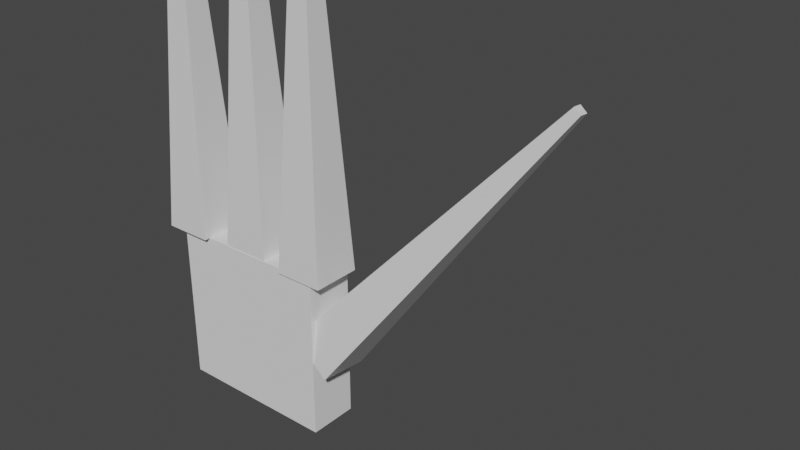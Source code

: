 # Source: tenticle.blend  (saved by Blender 3.0.42; exported with 4.5.12 LTS)
import bpy
from mathutils import Matrix  # noqa: F401  (used for matrix-valued properties, if any)

bpy.ops.wm.read_factory_settings(use_empty=True)
scene = bpy.context.scene
scene.name = 'Scene'

# ---- collections
col_collection = bpy.data.collections.new('Collection'); scene.collection.children.link(col_collection)

# ---- materials (node trees are filled in below, after node groups)
mat_material_001 = bpy.data.materials.new('Material.001')
mat_material_001.use_transparent_shadow = False

# ---- material node trees
mat_material_001.use_nodes = True; mat_material_001.node_tree.nodes.clear()
_N = mat_material_001.node_tree.nodes; _L = mat_material_001.node_tree.links
n0 = _N.new('ShaderNodeBsdfPrincipled'); n0.name = 'Principled BSDF'; n0.location = (10, 300)
n0.distribution = 'GGX'
n0.subsurface_method = 'RANDOM_WALK_SKIN'
n0.inputs[2].default_value = 0.4
n0.inputs[3].default_value = 1.45
n0.inputs[27].default_value = (0.0, 0.0, 0.0, 1.0)
n0.inputs[28].default_value = 1.0
n1 = _N.new('ShaderNodeOutputMaterial'); n1.name = 'Material Output'; n1.location = (300, 300)
n2 = _N.new('ShaderNodeNormalMap'); n2.name = 'Normal Map'; n2.location = (-300, -300)
n2.label = 'Normal/Map'
n2.inputs[0].default_value = 0.0
_L.new(n0.outputs[0], n1.inputs[0])
_L.new(n2.outputs[0], n0.inputs[5])
n1.is_active_output = True

# ---- world
world_world = bpy.data.worlds.new('World'); scene.world = world_world
world_world.use_nodes = True; world_world.node_tree.nodes.clear()
_N = world_world.node_tree.nodes; _L = world_world.node_tree.links
n0 = _N.new('ShaderNodeOutputWorld'); n0.name = 'World Output'; n0.location = (300, 300)
n1 = _N.new('ShaderNodeBackground'); n1.name = 'Background'; n1.location = (10, 300)
n1.inputs[0].default_value = (0.05088, 0.05088, 0.05088, 1.0)
_L.new(n1.outputs[0], n0.inputs[0])
n0.is_active_output = True
world_world.color = (0.05088, 0.05088, 0.05088)
world_world.use_sun_shadow = False
world_world.sun_shadow_jitter_overblur = 0.0

# ---- meshes
me_cube_001 = bpy.data.meshes.new('Cube.001')
me_cube_001.from_pydata([(0.2954, -0.2954, 0.0), (-0.2954, -0.2954, 0.0), (-0.2954, 0.2954, 0.0), (0.2954, 0.2954, 0.0), (0.04916, -0.04916, 4.591), (-0.04916, -0.04916, 4.591), (-0.04916, 0.04916, 4.591), (0.04916, 0.04916, 4.591), (0.2133, -0.2133, 1.53), (-0.2133, -0.2133, 1.53), (-0.2133, 0.2133, 1.53), (0.2133, 0.2133, 1.53), (0.1312, -0.1312, 3.061), (-0.1312, -0.1312, 3.061), (-0.1312, 0.1312, 3.061), (0.1312, 0.1312, 3.061), (0.1131, -0.1131, 3.399), (-0.1131, -0.1131, 3.399), (-0.1131, 0.1131, 3.399), (0.1131, 0.1131, 3.399), (0.102, -0.102, 3.605), (-0.102, -0.102, 3.605), (-0.102, 0.102, 3.605), (0.102, 0.102, 3.605), (0.09266, -0.09266, 3.78), (-0.09266, -0.09266, 3.78), (-0.09266, 0.09266, 3.78), (0.09266, 0.09266, 3.78), (0.08423, -0.08423, 3.937), (-0.08423, -0.08423, 3.937), (-0.08423, 0.08423, 3.937), (0.08423, 0.08423, 3.937), (0.07644, -0.07644, 4.083), (-0.07644, -0.07644, 4.083), (-0.07644, 0.07644, 4.083), (0.07644, 0.07644, 4.083), (0.06912, -0.06912, 4.219), (-0.06912, -0.06912, 4.219), (-0.06912, 0.06912, 4.219), (0.06912, 0.06912, 4.219), (0.06218, -0.06218, 4.348), (-0.06218, -0.06218, 4.348), (-0.06218, 0.06218, 4.348), (0.06218, 0.06218, 4.348), (0.05554, -0.05554, 4.472), (-0.05554, -0.05554, 4.472), (-0.05554, 0.05554, 4.472), (0.05554, 0.05554, 4.472), (0.2705, -0.2705, 0.4639), (-0.2705, -0.2705, 0.4639), (-0.2705, 0.2705, 0.4639), (0.2705, 0.2705, 0.4639), (0.2502, -0.2502, 0.8425), (-0.2502, -0.2502, 0.8425), (-0.2502, 0.2502, 0.8425), (0.2502, 0.2502, 0.8425), (0.2313, -0.2313, 1.195), (-0.2313, -0.2313, 1.195), (-0.2313, 0.2313, 1.195), (0.2313, 0.2313, 1.195), (0.1909, -0.1909, 1.948), (-0.1909, -0.1909, 1.948), (-0.1909, 0.1909, 1.948), (0.1909, 0.1909, 1.948), (0.1742, -0.1742, 2.261), (-0.1742, -0.1742, 2.261), (-0.1742, 0.1742, 2.261), (0.1742, 0.1742, 2.261), (0.159, -0.159, 2.543), (-0.159, -0.159, 2.543), (-0.159, 0.159, 2.543), (0.159, 0.159, 2.543), (0.1448, -0.1448, 2.808), (-0.1448, -0.1448, 2.808), (-0.1448, 0.1448, 2.808), (0.1448, 0.1448, 2.808)], [], [(0, 1, 2, 3), (7, 6, 5, 4), (16, 17, 13, 12), (17, 18, 14, 13), (18, 19, 15, 14), (19, 16, 12, 15), (20, 21, 17, 16), (21, 22, 18, 17), (22, 23, 19, 18), (23, 20, 16, 19), (24, 25, 21, 20), (25, 26, 22, 21), (26, 27, 23, 22), (27, 24, 20, 23), (28, 29, 25, 24), (29, 30, 26, 25), (30, 31, 27, 26), (31, 28, 24, 27), (32, 33, 29, 28), (33, 34, 30, 29), (34, 35, 31, 30), (35, 32, 28, 31), (36, 37, 33, 32), (37, 38, 34, 33), (38, 39, 35, 34), (39, 36, 32, 35), (40, 41, 37, 36), (41, 42, 38, 37), (42, 43, 39, 38), (43, 40, 36, 39), (44, 45, 41, 40), (45, 46, 42, 41), (46, 47, 43, 42), (47, 44, 40, 43), (4, 5, 45, 44), (5, 6, 46, 45), (6, 7, 47, 46), (7, 4, 44, 47), (48, 49, 1, 0), (49, 50, 2, 1), (50, 51, 3, 2), (51, 48, 0, 3), (52, 53, 49, 48), (53, 54, 50, 49), (54, 55, 51, 50), (55, 52, 48, 51), (56, 57, 53, 52), (57, 58, 54, 53), (58, 59, 55, 54), (59, 56, 52, 55), (8, 9, 57, 56), (9, 10, 58, 57), (10, 11, 59, 58), (11, 8, 56, 59), (60, 61, 9, 8), (61, 62, 10, 9), (62, 63, 11, 10), (63, 60, 8, 11), (64, 65, 61, 60), (65, 66, 62, 61), (66, 67, 63, 62), (67, 64, 60, 63), (68, 69, 65, 64), (69, 70, 66, 65), (70, 71, 67, 66), (71, 68, 64, 67), (72, 73, 69, 68), (73, 74, 70, 69), (74, 75, 71, 70), (75, 72, 68, 71), (12, 13, 73, 72), (13, 14, 74, 73), (14, 15, 75, 74), (15, 12, 72, 75)])
me_cube_001.polygons.foreach_set('use_smooth', [True] * 74)
_k = set([(0, 1), (0, 3), (0, 48), (1, 2), (1, 49), (2, 3), (2, 50), (3, 51), (4, 5), (4, 7), (4, 44), (5, 6), (5, 45), (6, 7), (6, 46), (7, 47), (8, 56), (8, 60), (9, 57), (9, 61), (10, 58), (10, 62), (11, 59), (11, 63), (12, 16), (12, 72), (13, 17), (13, 73), (14, 18), (14, 74), (15, 19), (15, 75), (16, 20), (17, 21), (18, 22), (19, 23), (20, 24), (21, 25), (22, 26), (23, 27), (24, 28), (25, 29), (26, 30), (27, 31), (28, 32), (29, 33), (30, 34), (31, 35), (32, 36), (33, 37), (34, 38), (35, 39), (36, 40), (37, 41), (38, 42), (39, 43), (40, 44), (41, 45), (42, 46), (43, 47), (48, 52), (49, 53), (50, 54), (51, 55), (52, 56), (53, 57), (54, 58), (55, 59), (60, 64), (61, 65), (62, 66), (63, 67), (64, 68), (65, 69), (66, 70), (67, 71), (68, 72), (69, 73), (70, 74), (71, 75)])
me_cube_001.attributes.new('sharp_edge', 'BOOLEAN', 'EDGE').data.foreach_set('value', [ (min(e.vertices), max(e.vertices)) in _k for e in me_cube_001.edges])
me_cube_001.materials.append(mat_material_001)
me_cube_001.use_remesh_fix_poles = True
me_cube_001.use_remesh_preserve_attributes = False
me_cube_001.update()
me_cube_001.normals_split_custom_set([tuple(v) for v in zip(*[iter([0.0, 0.0, -1.0, 0.0, 0.0, -1.0, 0.0, 0.0, -1.0, 0.0, 0.0, -1.0, 0.0, 0.0, 1.0, 0.0, 0.0, 1.0, 0.0, 0.0, 1.0, 0.0, 0.0, 1.0, 0.0, -0.9986, 0.05356, 0.0, -0.9986, 0.05356, 0.0, -0.9986, 0.05356, 0.0, -0.9986, 0.05356, -0.9986, 0.0, 0.05356, -0.9986, 0.0, 0.05356, -0.9986, 0.0, 0.05356, -0.9986, 0.0, 0.05356, 0.0, 0.9986, 0.05356, 0.0, 0.9986, 0.05356, 0.0, 0.9986, 0.05356, 0.0, 0.9986, 0.05356, 0.9986, 0.0, 0.05356, 0.9986, 0.0, 0.05356, 0.9986, 0.0, 0.05356, 0.9986, 0.0, 0.05356, 0.0, -0.9986, 0.05356, 0.0, -0.9986, 0.05356, 0.0, -0.9986, 0.05356, 0.0, -0.9986, 0.05356, -0.9986, 0.0, 0.05356, -0.9986, 0.0, 0.05356, -0.9986, 0.0, 0.05356, -0.9986, 0.0, 0.05356, 0.0, 0.9986, 0.05356, 0.0, 0.9986, 0.05356, 0.0, 0.9986, 0.05356, 0.0, 0.9986, 0.05356, 0.9986, 0.0, 0.05356, 0.9986, 0.0, 0.05356, 0.9986, 0.0, 0.05356, 0.9986, 0.0, 0.05356, 0.0, -0.9986, 0.05356, 0.0, -0.9986, 0.05356, 0.0, -0.9986, 0.05356, 0.0, -0.9986, 0.05356, -0.9986, 0.0, 0.05356, -0.9986, 0.0, 0.05356, -0.9986, 0.0, 0.05356, -0.9986, 0.0, 0.05356, 0.0, 0.9986, 0.05356, 0.0, 0.9986, 0.05356, 0.0, 0.9986, 0.05356, 0.0, 0.9986, 0.05356, 0.9986, 0.0, 0.05356, 0.9986, 0.0, 0.05356, 0.9986, 0.0, 0.05356, 0.9986, 0.0, 0.05356, 0.0, -0.9986, 0.05356, 0.0, -0.9986, 0.05356, 0.0, -0.9986, 0.05356, 0.0, -0.9986, 0.05356, -0.9986, 0.0, 0.05356, -0.9986, 0.0, 0.05356, -0.9986, 0.0, 0.05356, -0.9986, 0.0, 0.05356, 0.0, 0.9986, 0.05356, 0.0, 0.9986, 0.05356, 0.0, 0.9986, 0.05356, 0.0, 0.9986, 0.05356, 0.9986, 0.0, 0.05356, 0.9986, 0.0, 0.05356, 0.9986, 0.0, 0.05356, 0.9986, 0.0, 0.05356, 0.0, -0.9986, 0.05356, 0.0, -0.9986, 0.05356, 0.0, -0.9986, 0.05356, 0.0, -0.9986, 0.05356, -0.9986, 0.0, 0.05356, -0.9986, 0.0, 0.05356, -0.9986, 0.0, 0.05356, -0.9986, 0.0, 0.05356, 0.0, 0.9986, 0.05356, 0.0, 0.9986, 0.05356, 0.0, 0.9986, 0.05356, 0.0, 0.9986, 0.05356, 0.9986, 0.0, 0.05356, 0.9986, 0.0, 0.05356, 0.9986, 0.0, 0.05356, 0.9986, 0.0, 0.05356, 0.0, -0.9986, 0.05356, 0.0, -0.9986, 0.05356, 0.0, -0.9986, 0.05356, 0.0, -0.9986, 0.05356, -0.9986, 0.0, 0.05356, -0.9986, 0.0, 0.05356, -0.9986, 0.0, 0.05356, -0.9986, 0.0, 0.05356, 0.0, 0.9986, 0.05356, 0.0, 0.9986, 0.05356, 0.0, 0.9986, 0.05356, 0.0, 0.9986, 0.05356, 0.9986, 0.0, 0.05356, 0.9986, 0.0, 0.05356, 0.9986, 0.0, 0.05356, 0.9986, 0.0, 0.05356, 0.0, -0.9986, 0.05356, 0.0, -0.9986, 0.05356, 0.0, -0.9986, 0.05356, 0.0, -0.9986, 0.05356, -0.9986, 0.0, 0.05356, -0.9986, 0.0, 0.05356, -0.9986, 0.0, 0.05356, -0.9986, 0.0, 0.05356, 0.0, 0.9986, 0.05356, 0.0, 0.9986, 0.05356, 0.0, 0.9986, 0.05356, 0.0, 0.9986, 0.05356, 0.9986, 0.0, 0.05356, 0.9986, 0.0, 0.05356, 0.9986, 0.0, 0.05356, 0.9986, 0.0, 0.05356, 0.0, -0.9986, 0.05356, 0.0, -0.9986, 0.05356, 0.0, -0.9986, 0.05356, 0.0, -0.9986, 0.05356, -0.9986, 0.0, 0.05356, -0.9986, 0.0, 0.05356, -0.9986, 0.0, 0.05356, -0.9986, 0.0, 0.05356, 0.0, 0.9986, 0.05356, 0.0, 0.9986, 0.05356, 0.0, 0.9986, 0.05356, 0.0, 0.9986, 0.05356, 0.9986, 0.0, 0.05356, 0.9986, 0.0, 0.05356, 0.9986, 0.0, 0.05356, 0.9986, 0.0, 0.05356, 0.0, -0.9986, 0.05356, 0.0, -0.9986, 0.05356, 0.0, -0.9986, 0.05356, 0.0, -0.9986, 0.05356, -0.9986, 0.0, 0.05356, -0.9986, 0.0, 0.05356, -0.9986, 0.0, 0.05356, -0.9986, 0.0, 0.05356, 0.0, 0.9986, 0.05356, 0.0, 0.9986, 0.05356, 0.0, 0.9986, 0.05356, 0.0, 0.9986, 0.05356, 0.9986, 0.0, 0.05356, 0.9986, 0.0, 0.05356, 0.9986, 0.0, 0.05356, 0.9986, 0.0, 0.05356, 0.0, -0.9986, 0.05356, 0.0, -0.9986, 0.05356, 0.0, -0.9986, 0.05356, 0.0, -0.9986, 0.05356, -0.9986, 0.0, 0.05356, -0.9986, 0.0, 0.05356, -0.9986, 0.0, 0.05356, -0.9986, 0.0, 0.05356, 0.0, 0.9986, 0.05356, 0.0, 0.9986, 0.05356, 0.0, 0.9986, 0.05356, 0.0, 0.9986, 0.05356, 0.9986, 0.0, 0.05356, 0.9986, 0.0, 0.05356, 0.9986, 0.0, 0.05356, 0.9986, 0.0, 0.05356, 0.0, -0.9986, 0.05356, 0.0, -0.9986, 0.05356, 0.0, -0.9986, 0.05356, 0.0, -0.9986, 0.05356, -0.9986, 0.0, 0.05356, -0.9986, 0.0, 0.05356, -0.9986, 0.0, 0.05356, -0.9986, 0.0, 0.05356, 0.0, 0.9986, 0.05356, 0.0, 0.9986, 0.05356, 0.0, 0.9986, 0.05356, 0.0, 0.9986, 0.05356, 0.9986, 0.0, 0.05356, 0.9986, 0.0, 0.05356, 0.9986, 0.0, 0.05356, 0.9986, 0.0, 0.05356, 0.0, -0.9986, 0.05356, 0.0, -0.9986, 0.05356, 0.0, -0.9986, 0.05356, 0.0, -0.9986, 0.05356, -0.9986, 0.0, 0.05356, -0.9986, 0.0, 0.05356, -0.9986, 0.0, 0.05356, -0.9986, 0.0, 0.05356, 0.0, 0.9986, 0.05356, 0.0, 0.9986, 0.05356, 0.0, 0.9986, 0.05356, 0.0, 0.9986, 0.05356, 0.9986, 0.0, 0.05356, 0.9986, 0.0, 0.05356, 0.9986, 0.0, 0.05356, 0.9986, 0.0, 0.05356, 0.0, -0.9986, 0.05356, 0.0, -0.9986, 0.05356, 0.0, -0.9986, 0.05356, 0.0, -0.9986, 0.05356, -0.9986, 0.0, 0.05356, -0.9986, 0.0, 0.05356, -0.9986, 0.0, 0.05356, -0.9986, 0.0, 0.05356, 0.0, 0.9986, 0.05356, 0.0, 0.9986, 0.05356, 0.0, 0.9986, 0.05356, 0.0, 0.9986, 0.05356, 0.9986, 0.0, 0.05356, 0.9986, 0.0, 0.05356, 0.9986, 0.0, 0.05356, 0.9986, 0.0, 0.05356, 0.0, -0.9986, 0.05356, 0.0, -0.9986, 0.05356, 0.0, -0.9986, 0.05356, 0.0, -0.9986, 0.05356, -0.9986, 0.0, 0.05356, -0.9986, 0.0, 0.05356, -0.9986, 0.0, 0.05356, -0.9986, 0.0, 0.05356, 0.0, 0.9986, 0.05356, 0.0, 0.9986, 0.05356, 0.0, 0.9986, 0.05356, 0.0, 0.9986, 0.05356, 0.9986, 0.0, 0.05356, 0.9986, 0.0, 0.05356, 0.9986, 0.0, 0.05356, 0.9986, 0.0, 0.05356, 0.0, -0.9986, 0.05356, 0.0, -0.9986, 0.05356, 0.0, -0.9986, 0.05356, 0.0, -0.9986, 0.05356, -0.9986, 0.0, 0.05356, -0.9986, 0.0, 0.05356, -0.9986, 0.0, 0.05356, -0.9986, 0.0, 0.05356, 0.0, 0.9986, 0.05356, 0.0, 0.9986, 0.05356, 0.0, 0.9986, 0.05356, 0.0, 0.9986, 0.05356, 0.9986, 0.0, 0.05356, 0.9986, 0.0, 0.05356, 0.9986, 0.0, 0.05356, 0.9986, 0.0, 0.05356, 0.0, -0.9986, 0.05356, 0.0, -0.9986, 0.05356, 0.0, -0.9986, 0.05356, 0.0, -0.9986, 0.05356, -0.9986, 0.0, 0.05356, -0.9986, 0.0, 0.05356, -0.9986, 0.0, 0.05356, -0.9986, 0.0, 0.05356, 0.0, 0.9986, 0.05356, 0.0, 0.9986, 0.05356, 0.0, 0.9986, 0.05356, 0.0, 0.9986, 0.05356, 0.9986, 0.0, 0.05356, 0.9986, 0.0, 0.05356, 0.9986, 0.0, 0.05356, 0.9986, 0.0, 0.05356, 0.0, -0.9986, 0.05356, 0.0, -0.9986, 0.05356, 0.0, -0.9986, 0.05356, 0.0, -0.9986, 0.05356, -0.9986, 0.0, 0.05356, -0.9986, 0.0, 0.05356, -0.9986, 0.0, 0.05356, -0.9986, 0.0, 0.05356, 0.0, 0.9986, 0.05356, 0.0, 0.9986, 0.05356, 0.0, 0.9986, 0.05356, 0.0, 0.9986, 0.05356, 0.9986, 0.0, 0.05356, 0.9986, 0.0, 0.05356, 0.9986, 0.0, 0.05356, 0.9986, 0.0, 0.05356, 0.0, -0.9986, 0.05356, 0.0, -0.9986, 0.05356, 0.0, -0.9986, 0.05356, 0.0, -0.9986, 0.05356, -0.9986, 0.0, 0.05356, -0.9986, 0.0, 0.05356, -0.9986, 0.0, 0.05356, -0.9986, 0.0, 0.05356, 0.0, 0.9986, 0.05356, 0.0, 0.9986, 0.05356, 0.0, 0.9986, 0.05356, 0.0, 0.9986, 0.05356, 0.9986, 0.0, 0.05356, 0.9986, 0.0, 0.05356, 0.9986, 0.0, 0.05356, 0.9986, 0.0, 0.05356])] * 3)])
me_cube_002 = bpy.data.meshes.new('Cube.002')
me_cube_002.from_pydata([(-1.0, -1.0, -1.0), (-1.0, -1.0, 1.0), (-1.0, 1.0, -1.0), (-1.0, 1.0, 1.0), (1.0, -1.0, -1.0), (1.0, -1.0, 1.0), (1.0, 1.0, -1.0), (1.0, 1.0, 1.0)], [], [(0, 1, 3, 2), (2, 3, 7, 6), (6, 7, 5, 4), (4, 5, 1, 0), (2, 6, 4, 0), (7, 3, 1, 5)])
_uv = me_cube_002.uv_layers.new(name='UVMap')
_uv.uv.foreach_set('vector', [0.375, 0.0, 0.625, 0.0, 0.625, 0.25, 0.375, 0.25, 0.375, 0.25, 0.625, 0.25, 0.625, 0.5, 0.375, 0.5, 0.375, 0.5, 0.625, 0.5, 0.625, 0.75, 0.375, 0.75, 0.375, 0.75, 0.625, 0.75, 0.625, 1.0, 0.375, 1.0, 0.125, 0.5, 0.375, 0.5, 0.375, 0.75, 0.125, 0.75, 0.625, 0.5, 0.875, 0.5, 0.875, 0.75, 0.625, 0.75])
me_cube_002.use_remesh_fix_poles = True
me_cube_002.use_remesh_preserve_attributes = False
me_cube_002.update()
me_cube_003 = bpy.data.meshes.new('Cube.003')
me_cube_003.from_pydata([(0.2954, -0.2954, 0.0), (-0.2954, -0.2954, 0.0), (-0.2954, 0.2954, 0.0), (0.2954, 0.2954, 0.0), (0.04916, -0.04916, 4.591), (-0.04916, -0.04916, 4.591), (-0.04916, 0.04916, 4.591), (0.04916, 0.04916, 4.591), (0.2133, -0.2133, 1.53), (-0.2133, -0.2133, 1.53), (-0.2133, 0.2133, 1.53), (0.2133, 0.2133, 1.53), (0.1312, -0.1312, 3.061), (-0.1312, -0.1312, 3.061), (-0.1312, 0.1312, 3.061), (0.1312, 0.1312, 3.061), (0.1131, -0.1131, 3.399), (-0.1131, -0.1131, 3.399), (-0.1131, 0.1131, 3.399), (0.1131, 0.1131, 3.399), (0.102, -0.102, 3.605), (-0.102, -0.102, 3.605), (-0.102, 0.102, 3.605), (0.102, 0.102, 3.605), (0.09266, -0.09266, 3.78), (-0.09266, -0.09266, 3.78), (-0.09266, 0.09266, 3.78), (0.09266, 0.09266, 3.78), (0.08423, -0.08423, 3.937), (-0.08423, -0.08423, 3.937), (-0.08423, 0.08423, 3.937), (0.08423, 0.08423, 3.937), (0.07644, -0.07644, 4.083), (-0.07644, -0.07644, 4.083), (-0.07644, 0.07644, 4.083), (0.07644, 0.07644, 4.083), (0.06912, -0.06912, 4.219), (-0.06912, -0.06912, 4.219), (-0.06912, 0.06912, 4.219), (0.06912, 0.06912, 4.219), (0.06218, -0.06218, 4.348), (-0.06218, -0.06218, 4.348), (-0.06218, 0.06218, 4.348), (0.06218, 0.06218, 4.348), (0.05554, -0.05554, 4.472), (-0.05554, -0.05554, 4.472), (-0.05554, 0.05554, 4.472), (0.05554, 0.05554, 4.472), (0.2705, -0.2705, 0.4639), (-0.2705, -0.2705, 0.4639), (-0.2705, 0.2705, 0.4639), (0.2705, 0.2705, 0.4639), (0.2502, -0.2502, 0.8425), (-0.2502, -0.2502, 0.8425), (-0.2502, 0.2502, 0.8425), (0.2502, 0.2502, 0.8425), (0.2313, -0.2313, 1.195), (-0.2313, -0.2313, 1.195), (-0.2313, 0.2313, 1.195), (0.2313, 0.2313, 1.195), (0.1909, -0.1909, 1.948), (-0.1909, -0.1909, 1.948), (-0.1909, 0.1909, 1.948), (0.1909, 0.1909, 1.948), (0.1742, -0.1742, 2.261), (-0.1742, -0.1742, 2.261), (-0.1742, 0.1742, 2.261), (0.1742, 0.1742, 2.261), (0.159, -0.159, 2.543), (-0.159, -0.159, 2.543), (-0.159, 0.159, 2.543), (0.159, 0.159, 2.543), (0.1448, -0.1448, 2.808), (-0.1448, -0.1448, 2.808), (-0.1448, 0.1448, 2.808), (0.1448, 0.1448, 2.808)], [], [(0, 1, 2, 3), (7, 6, 5, 4), (16, 17, 13, 12), (17, 18, 14, 13), (18, 19, 15, 14), (19, 16, 12, 15), (20, 21, 17, 16), (21, 22, 18, 17), (22, 23, 19, 18), (23, 20, 16, 19), (24, 25, 21, 20), (25, 26, 22, 21), (26, 27, 23, 22), (27, 24, 20, 23), (28, 29, 25, 24), (29, 30, 26, 25), (30, 31, 27, 26), (31, 28, 24, 27), (32, 33, 29, 28), (33, 34, 30, 29), (34, 35, 31, 30), (35, 32, 28, 31), (36, 37, 33, 32), (37, 38, 34, 33), (38, 39, 35, 34), (39, 36, 32, 35), (40, 41, 37, 36), (41, 42, 38, 37), (42, 43, 39, 38), (43, 40, 36, 39), (44, 45, 41, 40), (45, 46, 42, 41), (46, 47, 43, 42), (47, 44, 40, 43), (4, 5, 45, 44), (5, 6, 46, 45), (6, 7, 47, 46), (7, 4, 44, 47), (48, 49, 1, 0), (49, 50, 2, 1), (50, 51, 3, 2), (51, 48, 0, 3), (52, 53, 49, 48), (53, 54, 50, 49), (54, 55, 51, 50), (55, 52, 48, 51), (56, 57, 53, 52), (57, 58, 54, 53), (58, 59, 55, 54), (59, 56, 52, 55), (8, 9, 57, 56), (9, 10, 58, 57), (10, 11, 59, 58), (11, 8, 56, 59), (60, 61, 9, 8), (61, 62, 10, 9), (62, 63, 11, 10), (63, 60, 8, 11), (64, 65, 61, 60), (65, 66, 62, 61), (66, 67, 63, 62), (67, 64, 60, 63), (68, 69, 65, 64), (69, 70, 66, 65), (70, 71, 67, 66), (71, 68, 64, 67), (72, 73, 69, 68), (73, 74, 70, 69), (74, 75, 71, 70), (75, 72, 68, 71), (12, 13, 73, 72), (13, 14, 74, 73), (14, 15, 75, 74), (15, 12, 72, 75)])
me_cube_003.polygons.foreach_set('use_smooth', [True] * 74)
_k = set([(0, 1), (0, 3), (0, 48), (1, 2), (1, 49), (2, 3), (2, 50), (3, 51), (4, 5), (4, 7), (4, 44), (5, 6), (5, 45), (6, 7), (6, 46), (7, 47), (8, 56), (8, 60), (9, 57), (9, 61), (10, 58), (10, 62), (11, 59), (11, 63), (12, 16), (12, 72), (13, 17), (13, 73), (14, 18), (14, 74), (15, 19), (15, 75), (16, 20), (17, 21), (18, 22), (19, 23), (20, 24), (21, 25), (22, 26), (23, 27), (24, 28), (25, 29), (26, 30), (27, 31), (28, 32), (29, 33), (30, 34), (31, 35), (32, 36), (33, 37), (34, 38), (35, 39), (36, 40), (37, 41), (38, 42), (39, 43), (40, 44), (41, 45), (42, 46), (43, 47), (48, 52), (49, 53), (50, 54), (51, 55), (52, 56), (53, 57), (54, 58), (55, 59), (60, 64), (61, 65), (62, 66), (63, 67), (64, 68), (65, 69), (66, 70), (67, 71), (68, 72), (69, 73), (70, 74), (71, 75)])
me_cube_003.attributes.new('sharp_edge', 'BOOLEAN', 'EDGE').data.foreach_set('value', [ (min(e.vertices), max(e.vertices)) in _k for e in me_cube_003.edges])
me_cube_003.materials.append(mat_material_001)
me_cube_003.use_remesh_fix_poles = True
me_cube_003.use_remesh_preserve_attributes = False
me_cube_003.update()
me_cube_003.normals_split_custom_set([tuple(v) for v in zip(*[iter([0.0, 0.0, -1.0, 0.0, 0.0, -1.0, 0.0, 0.0, -1.0, 0.0, 0.0, -1.0, 0.0, 0.0, 1.0, 0.0, 0.0, 1.0, 0.0, 0.0, 1.0, 0.0, 0.0, 1.0, 0.0, -0.9986, 0.05356, 0.0, -0.9986, 0.05356, 0.0, -0.9986, 0.05356, 0.0, -0.9986, 0.05356, -0.9986, 0.0, 0.05356, -0.9986, 0.0, 0.05356, -0.9986, 0.0, 0.05356, -0.9986, 0.0, 0.05356, 0.0, 0.9986, 0.05356, 0.0, 0.9986, 0.05356, 0.0, 0.9986, 0.05356, 0.0, 0.9986, 0.05356, 0.9986, 0.0, 0.05356, 0.9986, 0.0, 0.05356, 0.9986, 0.0, 0.05356, 0.9986, 0.0, 0.05356, 0.0, -0.9986, 0.05356, 0.0, -0.9986, 0.05356, 0.0, -0.9986, 0.05356, 0.0, -0.9986, 0.05356, -0.9986, 0.0, 0.05356, -0.9986, 0.0, 0.05356, -0.9986, 0.0, 0.05356, -0.9986, 0.0, 0.05356, 0.0, 0.9986, 0.05356, 0.0, 0.9986, 0.05356, 0.0, 0.9986, 0.05356, 0.0, 0.9986, 0.05356, 0.9986, 0.0, 0.05356, 0.9986, 0.0, 0.05356, 0.9986, 0.0, 0.05356, 0.9986, 0.0, 0.05356, 0.0, -0.9986, 0.05356, 0.0, -0.9986, 0.05356, 0.0, -0.9986, 0.05356, 0.0, -0.9986, 0.05356, -0.9986, 0.0, 0.05356, -0.9986, 0.0, 0.05356, -0.9986, 0.0, 0.05356, -0.9986, 0.0, 0.05356, 0.0, 0.9986, 0.05356, 0.0, 0.9986, 0.05356, 0.0, 0.9986, 0.05356, 0.0, 0.9986, 0.05356, 0.9986, 0.0, 0.05356, 0.9986, 0.0, 0.05356, 0.9986, 0.0, 0.05356, 0.9986, 0.0, 0.05356, 0.0, -0.9986, 0.05356, 0.0, -0.9986, 0.05356, 0.0, -0.9986, 0.05356, 0.0, -0.9986, 0.05356, -0.9986, 0.0, 0.05356, -0.9986, 0.0, 0.05356, -0.9986, 0.0, 0.05356, -0.9986, 0.0, 0.05356, 0.0, 0.9986, 0.05356, 0.0, 0.9986, 0.05356, 0.0, 0.9986, 0.05356, 0.0, 0.9986, 0.05356, 0.9986, 0.0, 0.05356, 0.9986, 0.0, 0.05356, 0.9986, 0.0, 0.05356, 0.9986, 0.0, 0.05356, 0.0, -0.9986, 0.05356, 0.0, -0.9986, 0.05356, 0.0, -0.9986, 0.05356, 0.0, -0.9986, 0.05356, -0.9986, 0.0, 0.05356, -0.9986, 0.0, 0.05356, -0.9986, 0.0, 0.05356, -0.9986, 0.0, 0.05356, 0.0, 0.9986, 0.05356, 0.0, 0.9986, 0.05356, 0.0, 0.9986, 0.05356, 0.0, 0.9986, 0.05356, 0.9986, 0.0, 0.05356, 0.9986, 0.0, 0.05356, 0.9986, 0.0, 0.05356, 0.9986, 0.0, 0.05356, 0.0, -0.9986, 0.05356, 0.0, -0.9986, 0.05356, 0.0, -0.9986, 0.05356, 0.0, -0.9986, 0.05356, -0.9986, 0.0, 0.05356, -0.9986, 0.0, 0.05356, -0.9986, 0.0, 0.05356, -0.9986, 0.0, 0.05356, 0.0, 0.9986, 0.05356, 0.0, 0.9986, 0.05356, 0.0, 0.9986, 0.05356, 0.0, 0.9986, 0.05356, 0.9986, 0.0, 0.05356, 0.9986, 0.0, 0.05356, 0.9986, 0.0, 0.05356, 0.9986, 0.0, 0.05356, 0.0, -0.9986, 0.05356, 0.0, -0.9986, 0.05356, 0.0, -0.9986, 0.05356, 0.0, -0.9986, 0.05356, -0.9986, 0.0, 0.05356, -0.9986, 0.0, 0.05356, -0.9986, 0.0, 0.05356, -0.9986, 0.0, 0.05356, 0.0, 0.9986, 0.05356, 0.0, 0.9986, 0.05356, 0.0, 0.9986, 0.05356, 0.0, 0.9986, 0.05356, 0.9986, 0.0, 0.05356, 0.9986, 0.0, 0.05356, 0.9986, 0.0, 0.05356, 0.9986, 0.0, 0.05356, 0.0, -0.9986, 0.05356, 0.0, -0.9986, 0.05356, 0.0, -0.9986, 0.05356, 0.0, -0.9986, 0.05356, -0.9986, 0.0, 0.05356, -0.9986, 0.0, 0.05356, -0.9986, 0.0, 0.05356, -0.9986, 0.0, 0.05356, 0.0, 0.9986, 0.05356, 0.0, 0.9986, 0.05356, 0.0, 0.9986, 0.05356, 0.0, 0.9986, 0.05356, 0.9986, 0.0, 0.05356, 0.9986, 0.0, 0.05356, 0.9986, 0.0, 0.05356, 0.9986, 0.0, 0.05356, 0.0, -0.9986, 0.05356, 0.0, -0.9986, 0.05356, 0.0, -0.9986, 0.05356, 0.0, -0.9986, 0.05356, -0.9986, 0.0, 0.05356, -0.9986, 0.0, 0.05356, -0.9986, 0.0, 0.05356, -0.9986, 0.0, 0.05356, 0.0, 0.9986, 0.05356, 0.0, 0.9986, 0.05356, 0.0, 0.9986, 0.05356, 0.0, 0.9986, 0.05356, 0.9986, 0.0, 0.05356, 0.9986, 0.0, 0.05356, 0.9986, 0.0, 0.05356, 0.9986, 0.0, 0.05356, 0.0, -0.9986, 0.05356, 0.0, -0.9986, 0.05356, 0.0, -0.9986, 0.05356, 0.0, -0.9986, 0.05356, -0.9986, 0.0, 0.05356, -0.9986, 0.0, 0.05356, -0.9986, 0.0, 0.05356, -0.9986, 0.0, 0.05356, 0.0, 0.9986, 0.05356, 0.0, 0.9986, 0.05356, 0.0, 0.9986, 0.05356, 0.0, 0.9986, 0.05356, 0.9986, 0.0, 0.05356, 0.9986, 0.0, 0.05356, 0.9986, 0.0, 0.05356, 0.9986, 0.0, 0.05356, 0.0, -0.9986, 0.05356, 0.0, -0.9986, 0.05356, 0.0, -0.9986, 0.05356, 0.0, -0.9986, 0.05356, -0.9986, 0.0, 0.05356, -0.9986, 0.0, 0.05356, -0.9986, 0.0, 0.05356, -0.9986, 0.0, 0.05356, 0.0, 0.9986, 0.05356, 0.0, 0.9986, 0.05356, 0.0, 0.9986, 0.05356, 0.0, 0.9986, 0.05356, 0.9986, 0.0, 0.05356, 0.9986, 0.0, 0.05356, 0.9986, 0.0, 0.05356, 0.9986, 0.0, 0.05356, 0.0, -0.9986, 0.05356, 0.0, -0.9986, 0.05356, 0.0, -0.9986, 0.05356, 0.0, -0.9986, 0.05356, -0.9986, 0.0, 0.05356, -0.9986, 0.0, 0.05356, -0.9986, 0.0, 0.05356, -0.9986, 0.0, 0.05356, 0.0, 0.9986, 0.05356, 0.0, 0.9986, 0.05356, 0.0, 0.9986, 0.05356, 0.0, 0.9986, 0.05356, 0.9986, 0.0, 0.05356, 0.9986, 0.0, 0.05356, 0.9986, 0.0, 0.05356, 0.9986, 0.0, 0.05356, 0.0, -0.9986, 0.05356, 0.0, -0.9986, 0.05356, 0.0, -0.9986, 0.05356, 0.0, -0.9986, 0.05356, -0.9986, 0.0, 0.05356, -0.9986, 0.0, 0.05356, -0.9986, 0.0, 0.05356, -0.9986, 0.0, 0.05356, 0.0, 0.9986, 0.05356, 0.0, 0.9986, 0.05356, 0.0, 0.9986, 0.05356, 0.0, 0.9986, 0.05356, 0.9986, 0.0, 0.05356, 0.9986, 0.0, 0.05356, 0.9986, 0.0, 0.05356, 0.9986, 0.0, 0.05356, 0.0, -0.9986, 0.05356, 0.0, -0.9986, 0.05356, 0.0, -0.9986, 0.05356, 0.0, -0.9986, 0.05356, -0.9986, 0.0, 0.05356, -0.9986, 0.0, 0.05356, -0.9986, 0.0, 0.05356, -0.9986, 0.0, 0.05356, 0.0, 0.9986, 0.05356, 0.0, 0.9986, 0.05356, 0.0, 0.9986, 0.05356, 0.0, 0.9986, 0.05356, 0.9986, 0.0, 0.05356, 0.9986, 0.0, 0.05356, 0.9986, 0.0, 0.05356, 0.9986, 0.0, 0.05356, 0.0, -0.9986, 0.05356, 0.0, -0.9986, 0.05356, 0.0, -0.9986, 0.05356, 0.0, -0.9986, 0.05356, -0.9986, 0.0, 0.05356, -0.9986, 0.0, 0.05356, -0.9986, 0.0, 0.05356, -0.9986, 0.0, 0.05356, 0.0, 0.9986, 0.05356, 0.0, 0.9986, 0.05356, 0.0, 0.9986, 0.05356, 0.0, 0.9986, 0.05356, 0.9986, 0.0, 0.05356, 0.9986, 0.0, 0.05356, 0.9986, 0.0, 0.05356, 0.9986, 0.0, 0.05356, 0.0, -0.9986, 0.05356, 0.0, -0.9986, 0.05356, 0.0, -0.9986, 0.05356, 0.0, -0.9986, 0.05356, -0.9986, 0.0, 0.05356, -0.9986, 0.0, 0.05356, -0.9986, 0.0, 0.05356, -0.9986, 0.0, 0.05356, 0.0, 0.9986, 0.05356, 0.0, 0.9986, 0.05356, 0.0, 0.9986, 0.05356, 0.0, 0.9986, 0.05356, 0.9986, 0.0, 0.05356, 0.9986, 0.0, 0.05356, 0.9986, 0.0, 0.05356, 0.9986, 0.0, 0.05356, 0.0, -0.9986, 0.05356, 0.0, -0.9986, 0.05356, 0.0, -0.9986, 0.05356, 0.0, -0.9986, 0.05356, -0.9986, 0.0, 0.05356, -0.9986, 0.0, 0.05356, -0.9986, 0.0, 0.05356, -0.9986, 0.0, 0.05356, 0.0, 0.9986, 0.05356, 0.0, 0.9986, 0.05356, 0.0, 0.9986, 0.05356, 0.0, 0.9986, 0.05356, 0.9986, 0.0, 0.05356, 0.9986, 0.0, 0.05356, 0.9986, 0.0, 0.05356, 0.9986, 0.0, 0.05356, 0.0, -0.9986, 0.05356, 0.0, -0.9986, 0.05356, 0.0, -0.9986, 0.05356, 0.0, -0.9986, 0.05356, -0.9986, 0.0, 0.05356, -0.9986, 0.0, 0.05356, -0.9986, 0.0, 0.05356, -0.9986, 0.0, 0.05356, 0.0, 0.9986, 0.05356, 0.0, 0.9986, 0.05356, 0.0, 0.9986, 0.05356, 0.0, 0.9986, 0.05356, 0.9986, 0.0, 0.05356, 0.9986, 0.0, 0.05356, 0.9986, 0.0, 0.05356, 0.9986, 0.0, 0.05356])] * 3)])
me_cube_004 = bpy.data.meshes.new('Cube.004')
me_cube_004.from_pydata([(0.2954, -0.2954, 0.0), (-0.2954, -0.2954, 0.0), (-0.2954, 0.2954, 0.0), (0.2954, 0.2954, 0.0), (0.04916, -0.04916, 4.591), (-0.04916, -0.04916, 4.591), (-0.04916, 0.04916, 4.591), (0.04916, 0.04916, 4.591), (0.2133, -0.2133, 1.53), (-0.2133, -0.2133, 1.53), (-0.2133, 0.2133, 1.53), (0.2133, 0.2133, 1.53), (0.1312, -0.1312, 3.061), (-0.1312, -0.1312, 3.061), (-0.1312, 0.1312, 3.061), (0.1312, 0.1312, 3.061), (0.1131, -0.1131, 3.399), (-0.1131, -0.1131, 3.399), (-0.1131, 0.1131, 3.399), (0.1131, 0.1131, 3.399), (0.102, -0.102, 3.605), (-0.102, -0.102, 3.605), (-0.102, 0.102, 3.605), (0.102, 0.102, 3.605), (0.09266, -0.09266, 3.78), (-0.09266, -0.09266, 3.78), (-0.09266, 0.09266, 3.78), (0.09266, 0.09266, 3.78), (0.08423, -0.08423, 3.937), (-0.08423, -0.08423, 3.937), (-0.08423, 0.08423, 3.937), (0.08423, 0.08423, 3.937), (0.07644, -0.07644, 4.083), (-0.07644, -0.07644, 4.083), (-0.07644, 0.07644, 4.083), (0.07644, 0.07644, 4.083), (0.06912, -0.06912, 4.219), (-0.06912, -0.06912, 4.219), (-0.06912, 0.06912, 4.219), (0.06912, 0.06912, 4.219), (0.06218, -0.06218, 4.348), (-0.06218, -0.06218, 4.348), (-0.06218, 0.06218, 4.348), (0.06218, 0.06218, 4.348), (0.05554, -0.05554, 4.472), (-0.05554, -0.05554, 4.472), (-0.05554, 0.05554, 4.472), (0.05554, 0.05554, 4.472), (0.2705, -0.2705, 0.4639), (-0.2705, -0.2705, 0.4639), (-0.2705, 0.2705, 0.4639), (0.2705, 0.2705, 0.4639), (0.2502, -0.2502, 0.8425), (-0.2502, -0.2502, 0.8425), (-0.2502, 0.2502, 0.8425), (0.2502, 0.2502, 0.8425), (0.2313, -0.2313, 1.195), (-0.2313, -0.2313, 1.195), (-0.2313, 0.2313, 1.195), (0.2313, 0.2313, 1.195), (0.1909, -0.1909, 1.948), (-0.1909, -0.1909, 1.948), (-0.1909, 0.1909, 1.948), (0.1909, 0.1909, 1.948), (0.1742, -0.1742, 2.261), (-0.1742, -0.1742, 2.261), (-0.1742, 0.1742, 2.261), (0.1742, 0.1742, 2.261), (0.159, -0.159, 2.543), (-0.159, -0.159, 2.543), (-0.159, 0.159, 2.543), (0.159, 0.159, 2.543), (0.1448, -0.1448, 2.808), (-0.1448, -0.1448, 2.808), (-0.1448, 0.1448, 2.808), (0.1448, 0.1448, 2.808)], [], [(0, 1, 2, 3), (7, 6, 5, 4), (16, 17, 13, 12), (17, 18, 14, 13), (18, 19, 15, 14), (19, 16, 12, 15), (20, 21, 17, 16), (21, 22, 18, 17), (22, 23, 19, 18), (23, 20, 16, 19), (24, 25, 21, 20), (25, 26, 22, 21), (26, 27, 23, 22), (27, 24, 20, 23), (28, 29, 25, 24), (29, 30, 26, 25), (30, 31, 27, 26), (31, 28, 24, 27), (32, 33, 29, 28), (33, 34, 30, 29), (34, 35, 31, 30), (35, 32, 28, 31), (36, 37, 33, 32), (37, 38, 34, 33), (38, 39, 35, 34), (39, 36, 32, 35), (40, 41, 37, 36), (41, 42, 38, 37), (42, 43, 39, 38), (43, 40, 36, 39), (44, 45, 41, 40), (45, 46, 42, 41), (46, 47, 43, 42), (47, 44, 40, 43), (4, 5, 45, 44), (5, 6, 46, 45), (6, 7, 47, 46), (7, 4, 44, 47), (48, 49, 1, 0), (49, 50, 2, 1), (50, 51, 3, 2), (51, 48, 0, 3), (52, 53, 49, 48), (53, 54, 50, 49), (54, 55, 51, 50), (55, 52, 48, 51), (56, 57, 53, 52), (57, 58, 54, 53), (58, 59, 55, 54), (59, 56, 52, 55), (8, 9, 57, 56), (9, 10, 58, 57), (10, 11, 59, 58), (11, 8, 56, 59), (60, 61, 9, 8), (61, 62, 10, 9), (62, 63, 11, 10), (63, 60, 8, 11), (64, 65, 61, 60), (65, 66, 62, 61), (66, 67, 63, 62), (67, 64, 60, 63), (68, 69, 65, 64), (69, 70, 66, 65), (70, 71, 67, 66), (71, 68, 64, 67), (72, 73, 69, 68), (73, 74, 70, 69), (74, 75, 71, 70), (75, 72, 68, 71), (12, 13, 73, 72), (13, 14, 74, 73), (14, 15, 75, 74), (15, 12, 72, 75)])
me_cube_004.polygons.foreach_set('use_smooth', [True] * 74)
_k = set([(0, 1), (0, 3), (0, 48), (1, 2), (1, 49), (2, 3), (2, 50), (3, 51), (4, 5), (4, 7), (4, 44), (5, 6), (5, 45), (6, 7), (6, 46), (7, 47), (8, 56), (8, 60), (9, 57), (9, 61), (10, 58), (10, 62), (11, 59), (11, 63), (12, 16), (12, 72), (13, 17), (13, 73), (14, 18), (14, 74), (15, 19), (15, 75), (16, 20), (17, 21), (18, 22), (19, 23), (20, 24), (21, 25), (22, 26), (23, 27), (24, 28), (25, 29), (26, 30), (27, 31), (28, 32), (29, 33), (30, 34), (31, 35), (32, 36), (33, 37), (34, 38), (35, 39), (36, 40), (37, 41), (38, 42), (39, 43), (40, 44), (41, 45), (42, 46), (43, 47), (48, 52), (49, 53), (50, 54), (51, 55), (52, 56), (53, 57), (54, 58), (55, 59), (60, 64), (61, 65), (62, 66), (63, 67), (64, 68), (65, 69), (66, 70), (67, 71), (68, 72), (69, 73), (70, 74), (71, 75)])
me_cube_004.attributes.new('sharp_edge', 'BOOLEAN', 'EDGE').data.foreach_set('value', [ (min(e.vertices), max(e.vertices)) in _k for e in me_cube_004.edges])
me_cube_004.materials.append(mat_material_001)
me_cube_004.use_remesh_fix_poles = True
me_cube_004.use_remesh_preserve_attributes = False
me_cube_004.update()
me_cube_004.normals_split_custom_set([tuple(v) for v in zip(*[iter([0.0, 0.0, -1.0, 0.0, 0.0, -1.0, 0.0, 0.0, -1.0, 0.0, 0.0, -1.0, 0.0, 0.0, 1.0, 0.0, 0.0, 1.0, 0.0, 0.0, 1.0, 0.0, 0.0, 1.0, 0.0, -0.9986, 0.05356, 0.0, -0.9986, 0.05356, 0.0, -0.9986, 0.05356, 0.0, -0.9986, 0.05356, -0.9986, 0.0, 0.05356, -0.9986, 0.0, 0.05356, -0.9986, 0.0, 0.05356, -0.9986, 0.0, 0.05356, 0.0, 0.9986, 0.05356, 0.0, 0.9986, 0.05356, 0.0, 0.9986, 0.05356, 0.0, 0.9986, 0.05356, 0.9986, 0.0, 0.05356, 0.9986, 0.0, 0.05356, 0.9986, 0.0, 0.05356, 0.9986, 0.0, 0.05356, 0.0, -0.9986, 0.05356, 0.0, -0.9986, 0.05356, 0.0, -0.9986, 0.05356, 0.0, -0.9986, 0.05356, -0.9986, 0.0, 0.05356, -0.9986, 0.0, 0.05356, -0.9986, 0.0, 0.05356, -0.9986, 0.0, 0.05356, 0.0, 0.9986, 0.05356, 0.0, 0.9986, 0.05356, 0.0, 0.9986, 0.05356, 0.0, 0.9986, 0.05356, 0.9986, 0.0, 0.05356, 0.9986, 0.0, 0.05356, 0.9986, 0.0, 0.05356, 0.9986, 0.0, 0.05356, 0.0, -0.9986, 0.05356, 0.0, -0.9986, 0.05356, 0.0, -0.9986, 0.05356, 0.0, -0.9986, 0.05356, -0.9986, 0.0, 0.05356, -0.9986, 0.0, 0.05356, -0.9986, 0.0, 0.05356, -0.9986, 0.0, 0.05356, 0.0, 0.9986, 0.05356, 0.0, 0.9986, 0.05356, 0.0, 0.9986, 0.05356, 0.0, 0.9986, 0.05356, 0.9986, 0.0, 0.05356, 0.9986, 0.0, 0.05356, 0.9986, 0.0, 0.05356, 0.9986, 0.0, 0.05356, 0.0, -0.9986, 0.05356, 0.0, -0.9986, 0.05356, 0.0, -0.9986, 0.05356, 0.0, -0.9986, 0.05356, -0.9986, 0.0, 0.05356, -0.9986, 0.0, 0.05356, -0.9986, 0.0, 0.05356, -0.9986, 0.0, 0.05356, 0.0, 0.9986, 0.05356, 0.0, 0.9986, 0.05356, 0.0, 0.9986, 0.05356, 0.0, 0.9986, 0.05356, 0.9986, 0.0, 0.05356, 0.9986, 0.0, 0.05356, 0.9986, 0.0, 0.05356, 0.9986, 0.0, 0.05356, 0.0, -0.9986, 0.05356, 0.0, -0.9986, 0.05356, 0.0, -0.9986, 0.05356, 0.0, -0.9986, 0.05356, -0.9986, 0.0, 0.05356, -0.9986, 0.0, 0.05356, -0.9986, 0.0, 0.05356, -0.9986, 0.0, 0.05356, 0.0, 0.9986, 0.05356, 0.0, 0.9986, 0.05356, 0.0, 0.9986, 0.05356, 0.0, 0.9986, 0.05356, 0.9986, 0.0, 0.05356, 0.9986, 0.0, 0.05356, 0.9986, 0.0, 0.05356, 0.9986, 0.0, 0.05356, 0.0, -0.9986, 0.05356, 0.0, -0.9986, 0.05356, 0.0, -0.9986, 0.05356, 0.0, -0.9986, 0.05356, -0.9986, 0.0, 0.05356, -0.9986, 0.0, 0.05356, -0.9986, 0.0, 0.05356, -0.9986, 0.0, 0.05356, 0.0, 0.9986, 0.05356, 0.0, 0.9986, 0.05356, 0.0, 0.9986, 0.05356, 0.0, 0.9986, 0.05356, 0.9986, 0.0, 0.05356, 0.9986, 0.0, 0.05356, 0.9986, 0.0, 0.05356, 0.9986, 0.0, 0.05356, 0.0, -0.9986, 0.05356, 0.0, -0.9986, 0.05356, 0.0, -0.9986, 0.05356, 0.0, -0.9986, 0.05356, -0.9986, 0.0, 0.05356, -0.9986, 0.0, 0.05356, -0.9986, 0.0, 0.05356, -0.9986, 0.0, 0.05356, 0.0, 0.9986, 0.05356, 0.0, 0.9986, 0.05356, 0.0, 0.9986, 0.05356, 0.0, 0.9986, 0.05356, 0.9986, 0.0, 0.05356, 0.9986, 0.0, 0.05356, 0.9986, 0.0, 0.05356, 0.9986, 0.0, 0.05356, 0.0, -0.9986, 0.05356, 0.0, -0.9986, 0.05356, 0.0, -0.9986, 0.05356, 0.0, -0.9986, 0.05356, -0.9986, 0.0, 0.05356, -0.9986, 0.0, 0.05356, -0.9986, 0.0, 0.05356, -0.9986, 0.0, 0.05356, 0.0, 0.9986, 0.05356, 0.0, 0.9986, 0.05356, 0.0, 0.9986, 0.05356, 0.0, 0.9986, 0.05356, 0.9986, 0.0, 0.05356, 0.9986, 0.0, 0.05356, 0.9986, 0.0, 0.05356, 0.9986, 0.0, 0.05356, 0.0, -0.9986, 0.05356, 0.0, -0.9986, 0.05356, 0.0, -0.9986, 0.05356, 0.0, -0.9986, 0.05356, -0.9986, 0.0, 0.05356, -0.9986, 0.0, 0.05356, -0.9986, 0.0, 0.05356, -0.9986, 0.0, 0.05356, 0.0, 0.9986, 0.05356, 0.0, 0.9986, 0.05356, 0.0, 0.9986, 0.05356, 0.0, 0.9986, 0.05356, 0.9986, 0.0, 0.05356, 0.9986, 0.0, 0.05356, 0.9986, 0.0, 0.05356, 0.9986, 0.0, 0.05356, 0.0, -0.9986, 0.05356, 0.0, -0.9986, 0.05356, 0.0, -0.9986, 0.05356, 0.0, -0.9986, 0.05356, -0.9986, 0.0, 0.05356, -0.9986, 0.0, 0.05356, -0.9986, 0.0, 0.05356, -0.9986, 0.0, 0.05356, 0.0, 0.9986, 0.05356, 0.0, 0.9986, 0.05356, 0.0, 0.9986, 0.05356, 0.0, 0.9986, 0.05356, 0.9986, 0.0, 0.05356, 0.9986, 0.0, 0.05356, 0.9986, 0.0, 0.05356, 0.9986, 0.0, 0.05356, 0.0, -0.9986, 0.05356, 0.0, -0.9986, 0.05356, 0.0, -0.9986, 0.05356, 0.0, -0.9986, 0.05356, -0.9986, 0.0, 0.05356, -0.9986, 0.0, 0.05356, -0.9986, 0.0, 0.05356, -0.9986, 0.0, 0.05356, 0.0, 0.9986, 0.05356, 0.0, 0.9986, 0.05356, 0.0, 0.9986, 0.05356, 0.0, 0.9986, 0.05356, 0.9986, 0.0, 0.05356, 0.9986, 0.0, 0.05356, 0.9986, 0.0, 0.05356, 0.9986, 0.0, 0.05356, 0.0, -0.9986, 0.05356, 0.0, -0.9986, 0.05356, 0.0, -0.9986, 0.05356, 0.0, -0.9986, 0.05356, -0.9986, 0.0, 0.05356, -0.9986, 0.0, 0.05356, -0.9986, 0.0, 0.05356, -0.9986, 0.0, 0.05356, 0.0, 0.9986, 0.05356, 0.0, 0.9986, 0.05356, 0.0, 0.9986, 0.05356, 0.0, 0.9986, 0.05356, 0.9986, 0.0, 0.05356, 0.9986, 0.0, 0.05356, 0.9986, 0.0, 0.05356, 0.9986, 0.0, 0.05356, 0.0, -0.9986, 0.05356, 0.0, -0.9986, 0.05356, 0.0, -0.9986, 0.05356, 0.0, -0.9986, 0.05356, -0.9986, 0.0, 0.05356, -0.9986, 0.0, 0.05356, -0.9986, 0.0, 0.05356, -0.9986, 0.0, 0.05356, 0.0, 0.9986, 0.05356, 0.0, 0.9986, 0.05356, 0.0, 0.9986, 0.05356, 0.0, 0.9986, 0.05356, 0.9986, 0.0, 0.05356, 0.9986, 0.0, 0.05356, 0.9986, 0.0, 0.05356, 0.9986, 0.0, 0.05356, 0.0, -0.9986, 0.05356, 0.0, -0.9986, 0.05356, 0.0, -0.9986, 0.05356, 0.0, -0.9986, 0.05356, -0.9986, 0.0, 0.05356, -0.9986, 0.0, 0.05356, -0.9986, 0.0, 0.05356, -0.9986, 0.0, 0.05356, 0.0, 0.9986, 0.05356, 0.0, 0.9986, 0.05356, 0.0, 0.9986, 0.05356, 0.0, 0.9986, 0.05356, 0.9986, 0.0, 0.05356, 0.9986, 0.0, 0.05356, 0.9986, 0.0, 0.05356, 0.9986, 0.0, 0.05356, 0.0, -0.9986, 0.05356, 0.0, -0.9986, 0.05356, 0.0, -0.9986, 0.05356, 0.0, -0.9986, 0.05356, -0.9986, 0.0, 0.05356, -0.9986, 0.0, 0.05356, -0.9986, 0.0, 0.05356, -0.9986, 0.0, 0.05356, 0.0, 0.9986, 0.05356, 0.0, 0.9986, 0.05356, 0.0, 0.9986, 0.05356, 0.0, 0.9986, 0.05356, 0.9986, 0.0, 0.05356, 0.9986, 0.0, 0.05356, 0.9986, 0.0, 0.05356, 0.9986, 0.0, 0.05356, 0.0, -0.9986, 0.05356, 0.0, -0.9986, 0.05356, 0.0, -0.9986, 0.05356, 0.0, -0.9986, 0.05356, -0.9986, 0.0, 0.05356, -0.9986, 0.0, 0.05356, -0.9986, 0.0, 0.05356, -0.9986, 0.0, 0.05356, 0.0, 0.9986, 0.05356, 0.0, 0.9986, 0.05356, 0.0, 0.9986, 0.05356, 0.0, 0.9986, 0.05356, 0.9986, 0.0, 0.05356, 0.9986, 0.0, 0.05356, 0.9986, 0.0, 0.05356, 0.9986, 0.0, 0.05356, 0.0, -0.9986, 0.05356, 0.0, -0.9986, 0.05356, 0.0, -0.9986, 0.05356, 0.0, -0.9986, 0.05356, -0.9986, 0.0, 0.05356, -0.9986, 0.0, 0.05356, -0.9986, 0.0, 0.05356, -0.9986, 0.0, 0.05356, 0.0, 0.9986, 0.05356, 0.0, 0.9986, 0.05356, 0.0, 0.9986, 0.05356, 0.0, 0.9986, 0.05356, 0.9986, 0.0, 0.05356, 0.9986, 0.0, 0.05356, 0.9986, 0.0, 0.05356, 0.9986, 0.0, 0.05356, 0.0, -0.9986, 0.05356, 0.0, -0.9986, 0.05356, 0.0, -0.9986, 0.05356, 0.0, -0.9986, 0.05356, -0.9986, 0.0, 0.05356, -0.9986, 0.0, 0.05356, -0.9986, 0.0, 0.05356, -0.9986, 0.0, 0.05356, 0.0, 0.9986, 0.05356, 0.0, 0.9986, 0.05356, 0.0, 0.9986, 0.05356, 0.0, 0.9986, 0.05356, 0.9986, 0.0, 0.05356, 0.9986, 0.0, 0.05356, 0.9986, 0.0, 0.05356, 0.9986, 0.0, 0.05356])] * 3)])
me_cube_005 = bpy.data.meshes.new('Cube.005')
me_cube_005.from_pydata([(0.2954, -0.2954, 0.0), (-0.2954, -0.2954, 0.0), (-0.2954, 0.2954, 0.0), (0.2954, 0.2954, 0.0), (0.04916, -0.04916, 4.591), (-0.04916, -0.04916, 4.591), (-0.04916, 0.04916, 4.591), (0.04916, 0.04916, 4.591), (0.2133, -0.2133, 1.53), (-0.2133, -0.2133, 1.53), (-0.2133, 0.2133, 1.53), (0.2133, 0.2133, 1.53), (0.1312, -0.1312, 3.061), (-0.1312, -0.1312, 3.061), (-0.1312, 0.1312, 3.061), (0.1312, 0.1312, 3.061), (0.1131, -0.1131, 3.399), (-0.1131, -0.1131, 3.399), (-0.1131, 0.1131, 3.399), (0.1131, 0.1131, 3.399), (0.102, -0.102, 3.605), (-0.102, -0.102, 3.605), (-0.102, 0.102, 3.605), (0.102, 0.102, 3.605), (0.09266, -0.09266, 3.78), (-0.09266, -0.09266, 3.78), (-0.09266, 0.09266, 3.78), (0.09266, 0.09266, 3.78), (0.08423, -0.08423, 3.937), (-0.08423, -0.08423, 3.937), (-0.08423, 0.08423, 3.937), (0.08423, 0.08423, 3.937), (0.07644, -0.07644, 4.083), (-0.07644, -0.07644, 4.083), (-0.07644, 0.07644, 4.083), (0.07644, 0.07644, 4.083), (0.06912, -0.06912, 4.219), (-0.06912, -0.06912, 4.219), (-0.06912, 0.06912, 4.219), (0.06912, 0.06912, 4.219), (0.06218, -0.06218, 4.348), (-0.06218, -0.06218, 4.348), (-0.06218, 0.06218, 4.348), (0.06218, 0.06218, 4.348), (0.05554, -0.05554, 4.472), (-0.05554, -0.05554, 4.472), (-0.05554, 0.05554, 4.472), (0.05554, 0.05554, 4.472), (0.2705, -0.2705, 0.4639), (-0.2705, -0.2705, 0.4639), (-0.2705, 0.2705, 0.4639), (0.2705, 0.2705, 0.4639), (0.2502, -0.2502, 0.8425), (-0.2502, -0.2502, 0.8425), (-0.2502, 0.2502, 0.8425), (0.2502, 0.2502, 0.8425), (0.2313, -0.2313, 1.195), (-0.2313, -0.2313, 1.195), (-0.2313, 0.2313, 1.195), (0.2313, 0.2313, 1.195), (0.1909, -0.1909, 1.948), (-0.1909, -0.1909, 1.948), (-0.1909, 0.1909, 1.948), (0.1909, 0.1909, 1.948), (0.1742, -0.1742, 2.261), (-0.1742, -0.1742, 2.261), (-0.1742, 0.1742, 2.261), (0.1742, 0.1742, 2.261), (0.159, -0.159, 2.543), (-0.159, -0.159, 2.543), (-0.159, 0.159, 2.543), (0.159, 0.159, 2.543), (0.1448, -0.1448, 2.808), (-0.1448, -0.1448, 2.808), (-0.1448, 0.1448, 2.808), (0.1448, 0.1448, 2.808)], [], [(0, 1, 2, 3), (7, 6, 5, 4), (16, 17, 13, 12), (17, 18, 14, 13), (18, 19, 15, 14), (19, 16, 12, 15), (20, 21, 17, 16), (21, 22, 18, 17), (22, 23, 19, 18), (23, 20, 16, 19), (24, 25, 21, 20), (25, 26, 22, 21), (26, 27, 23, 22), (27, 24, 20, 23), (28, 29, 25, 24), (29, 30, 26, 25), (30, 31, 27, 26), (31, 28, 24, 27), (32, 33, 29, 28), (33, 34, 30, 29), (34, 35, 31, 30), (35, 32, 28, 31), (36, 37, 33, 32), (37, 38, 34, 33), (38, 39, 35, 34), (39, 36, 32, 35), (40, 41, 37, 36), (41, 42, 38, 37), (42, 43, 39, 38), (43, 40, 36, 39), (44, 45, 41, 40), (45, 46, 42, 41), (46, 47, 43, 42), (47, 44, 40, 43), (4, 5, 45, 44), (5, 6, 46, 45), (6, 7, 47, 46), (7, 4, 44, 47), (48, 49, 1, 0), (49, 50, 2, 1), (50, 51, 3, 2), (51, 48, 0, 3), (52, 53, 49, 48), (53, 54, 50, 49), (54, 55, 51, 50), (55, 52, 48, 51), (56, 57, 53, 52), (57, 58, 54, 53), (58, 59, 55, 54), (59, 56, 52, 55), (8, 9, 57, 56), (9, 10, 58, 57), (10, 11, 59, 58), (11, 8, 56, 59), (60, 61, 9, 8), (61, 62, 10, 9), (62, 63, 11, 10), (63, 60, 8, 11), (64, 65, 61, 60), (65, 66, 62, 61), (66, 67, 63, 62), (67, 64, 60, 63), (68, 69, 65, 64), (69, 70, 66, 65), (70, 71, 67, 66), (71, 68, 64, 67), (72, 73, 69, 68), (73, 74, 70, 69), (74, 75, 71, 70), (75, 72, 68, 71), (12, 13, 73, 72), (13, 14, 74, 73), (14, 15, 75, 74), (15, 12, 72, 75)])
me_cube_005.polygons.foreach_set('use_smooth', [True] * 74)
_k = set([(0, 1), (0, 3), (0, 48), (1, 2), (1, 49), (2, 3), (2, 50), (3, 51), (4, 5), (4, 7), (4, 44), (5, 6), (5, 45), (6, 7), (6, 46), (7, 47), (8, 56), (8, 60), (9, 57), (9, 61), (10, 58), (10, 62), (11, 59), (11, 63), (12, 16), (12, 72), (13, 17), (13, 73), (14, 18), (14, 74), (15, 19), (15, 75), (16, 20), (17, 21), (18, 22), (19, 23), (20, 24), (21, 25), (22, 26), (23, 27), (24, 28), (25, 29), (26, 30), (27, 31), (28, 32), (29, 33), (30, 34), (31, 35), (32, 36), (33, 37), (34, 38), (35, 39), (36, 40), (37, 41), (38, 42), (39, 43), (40, 44), (41, 45), (42, 46), (43, 47), (48, 52), (49, 53), (50, 54), (51, 55), (52, 56), (53, 57), (54, 58), (55, 59), (60, 64), (61, 65), (62, 66), (63, 67), (64, 68), (65, 69), (66, 70), (67, 71), (68, 72), (69, 73), (70, 74), (71, 75)])
me_cube_005.attributes.new('sharp_edge', 'BOOLEAN', 'EDGE').data.foreach_set('value', [ (min(e.vertices), max(e.vertices)) in _k for e in me_cube_005.edges])
me_cube_005.materials.append(mat_material_001)
me_cube_005.use_remesh_fix_poles = True
me_cube_005.use_remesh_preserve_attributes = False
me_cube_005.update()
me_cube_005.normals_split_custom_set([tuple(v) for v in zip(*[iter([0.0, 0.0, -1.0, 0.0, 0.0, -1.0, 0.0, 0.0, -1.0, 0.0, 0.0, -1.0, 0.0, 0.0, 1.0, 0.0, 0.0, 1.0, 0.0, 0.0, 1.0, 0.0, 0.0, 1.0, 0.0, -0.9986, 0.05356, 0.0, -0.9986, 0.05356, 0.0, -0.9986, 0.05356, 0.0, -0.9986, 0.05356, -0.9986, 0.0, 0.05356, -0.9986, 0.0, 0.05356, -0.9986, 0.0, 0.05356, -0.9986, 0.0, 0.05356, 0.0, 0.9986, 0.05356, 0.0, 0.9986, 0.05356, 0.0, 0.9986, 0.05356, 0.0, 0.9986, 0.05356, 0.9986, 0.0, 0.05356, 0.9986, 0.0, 0.05356, 0.9986, 0.0, 0.05356, 0.9986, 0.0, 0.05356, 0.0, -0.9986, 0.05356, 0.0, -0.9986, 0.05356, 0.0, -0.9986, 0.05356, 0.0, -0.9986, 0.05356, -0.9986, 0.0, 0.05356, -0.9986, 0.0, 0.05356, -0.9986, 0.0, 0.05356, -0.9986, 0.0, 0.05356, 0.0, 0.9986, 0.05356, 0.0, 0.9986, 0.05356, 0.0, 0.9986, 0.05356, 0.0, 0.9986, 0.05356, 0.9986, 0.0, 0.05356, 0.9986, 0.0, 0.05356, 0.9986, 0.0, 0.05356, 0.9986, 0.0, 0.05356, 0.0, -0.9986, 0.05356, 0.0, -0.9986, 0.05356, 0.0, -0.9986, 0.05356, 0.0, -0.9986, 0.05356, -0.9986, 0.0, 0.05356, -0.9986, 0.0, 0.05356, -0.9986, 0.0, 0.05356, -0.9986, 0.0, 0.05356, 0.0, 0.9986, 0.05356, 0.0, 0.9986, 0.05356, 0.0, 0.9986, 0.05356, 0.0, 0.9986, 0.05356, 0.9986, 0.0, 0.05356, 0.9986, 0.0, 0.05356, 0.9986, 0.0, 0.05356, 0.9986, 0.0, 0.05356, 0.0, -0.9986, 0.05356, 0.0, -0.9986, 0.05356, 0.0, -0.9986, 0.05356, 0.0, -0.9986, 0.05356, -0.9986, 0.0, 0.05356, -0.9986, 0.0, 0.05356, -0.9986, 0.0, 0.05356, -0.9986, 0.0, 0.05356, 0.0, 0.9986, 0.05356, 0.0, 0.9986, 0.05356, 0.0, 0.9986, 0.05356, 0.0, 0.9986, 0.05356, 0.9986, 0.0, 0.05356, 0.9986, 0.0, 0.05356, 0.9986, 0.0, 0.05356, 0.9986, 0.0, 0.05356, 0.0, -0.9986, 0.05356, 0.0, -0.9986, 0.05356, 0.0, -0.9986, 0.05356, 0.0, -0.9986, 0.05356, -0.9986, 0.0, 0.05356, -0.9986, 0.0, 0.05356, -0.9986, 0.0, 0.05356, -0.9986, 0.0, 0.05356, 0.0, 0.9986, 0.05356, 0.0, 0.9986, 0.05356, 0.0, 0.9986, 0.05356, 0.0, 0.9986, 0.05356, 0.9986, 0.0, 0.05356, 0.9986, 0.0, 0.05356, 0.9986, 0.0, 0.05356, 0.9986, 0.0, 0.05356, 0.0, -0.9986, 0.05356, 0.0, -0.9986, 0.05356, 0.0, -0.9986, 0.05356, 0.0, -0.9986, 0.05356, -0.9986, 0.0, 0.05356, -0.9986, 0.0, 0.05356, -0.9986, 0.0, 0.05356, -0.9986, 0.0, 0.05356, 0.0, 0.9986, 0.05356, 0.0, 0.9986, 0.05356, 0.0, 0.9986, 0.05356, 0.0, 0.9986, 0.05356, 0.9986, 0.0, 0.05356, 0.9986, 0.0, 0.05356, 0.9986, 0.0, 0.05356, 0.9986, 0.0, 0.05356, 0.0, -0.9986, 0.05356, 0.0, -0.9986, 0.05356, 0.0, -0.9986, 0.05356, 0.0, -0.9986, 0.05356, -0.9986, 0.0, 0.05356, -0.9986, 0.0, 0.05356, -0.9986, 0.0, 0.05356, -0.9986, 0.0, 0.05356, 0.0, 0.9986, 0.05356, 0.0, 0.9986, 0.05356, 0.0, 0.9986, 0.05356, 0.0, 0.9986, 0.05356, 0.9986, 0.0, 0.05356, 0.9986, 0.0, 0.05356, 0.9986, 0.0, 0.05356, 0.9986, 0.0, 0.05356, 0.0, -0.9986, 0.05356, 0.0, -0.9986, 0.05356, 0.0, -0.9986, 0.05356, 0.0, -0.9986, 0.05356, -0.9986, 0.0, 0.05356, -0.9986, 0.0, 0.05356, -0.9986, 0.0, 0.05356, -0.9986, 0.0, 0.05356, 0.0, 0.9986, 0.05356, 0.0, 0.9986, 0.05356, 0.0, 0.9986, 0.05356, 0.0, 0.9986, 0.05356, 0.9986, 0.0, 0.05356, 0.9986, 0.0, 0.05356, 0.9986, 0.0, 0.05356, 0.9986, 0.0, 0.05356, 0.0, -0.9986, 0.05356, 0.0, -0.9986, 0.05356, 0.0, -0.9986, 0.05356, 0.0, -0.9986, 0.05356, -0.9986, 0.0, 0.05356, -0.9986, 0.0, 0.05356, -0.9986, 0.0, 0.05356, -0.9986, 0.0, 0.05356, 0.0, 0.9986, 0.05356, 0.0, 0.9986, 0.05356, 0.0, 0.9986, 0.05356, 0.0, 0.9986, 0.05356, 0.9986, 0.0, 0.05356, 0.9986, 0.0, 0.05356, 0.9986, 0.0, 0.05356, 0.9986, 0.0, 0.05356, 0.0, -0.9986, 0.05356, 0.0, -0.9986, 0.05356, 0.0, -0.9986, 0.05356, 0.0, -0.9986, 0.05356, -0.9986, 0.0, 0.05356, -0.9986, 0.0, 0.05356, -0.9986, 0.0, 0.05356, -0.9986, 0.0, 0.05356, 0.0, 0.9986, 0.05356, 0.0, 0.9986, 0.05356, 0.0, 0.9986, 0.05356, 0.0, 0.9986, 0.05356, 0.9986, 0.0, 0.05356, 0.9986, 0.0, 0.05356, 0.9986, 0.0, 0.05356, 0.9986, 0.0, 0.05356, 0.0, -0.9986, 0.05356, 0.0, -0.9986, 0.05356, 0.0, -0.9986, 0.05356, 0.0, -0.9986, 0.05356, -0.9986, 0.0, 0.05356, -0.9986, 0.0, 0.05356, -0.9986, 0.0, 0.05356, -0.9986, 0.0, 0.05356, 0.0, 0.9986, 0.05356, 0.0, 0.9986, 0.05356, 0.0, 0.9986, 0.05356, 0.0, 0.9986, 0.05356, 0.9986, 0.0, 0.05356, 0.9986, 0.0, 0.05356, 0.9986, 0.0, 0.05356, 0.9986, 0.0, 0.05356, 0.0, -0.9986, 0.05356, 0.0, -0.9986, 0.05356, 0.0, -0.9986, 0.05356, 0.0, -0.9986, 0.05356, -0.9986, 0.0, 0.05356, -0.9986, 0.0, 0.05356, -0.9986, 0.0, 0.05356, -0.9986, 0.0, 0.05356, 0.0, 0.9986, 0.05356, 0.0, 0.9986, 0.05356, 0.0, 0.9986, 0.05356, 0.0, 0.9986, 0.05356, 0.9986, 0.0, 0.05356, 0.9986, 0.0, 0.05356, 0.9986, 0.0, 0.05356, 0.9986, 0.0, 0.05356, 0.0, -0.9986, 0.05356, 0.0, -0.9986, 0.05356, 0.0, -0.9986, 0.05356, 0.0, -0.9986, 0.05356, -0.9986, 0.0, 0.05356, -0.9986, 0.0, 0.05356, -0.9986, 0.0, 0.05356, -0.9986, 0.0, 0.05356, 0.0, 0.9986, 0.05356, 0.0, 0.9986, 0.05356, 0.0, 0.9986, 0.05356, 0.0, 0.9986, 0.05356, 0.9986, 0.0, 0.05356, 0.9986, 0.0, 0.05356, 0.9986, 0.0, 0.05356, 0.9986, 0.0, 0.05356, 0.0, -0.9986, 0.05356, 0.0, -0.9986, 0.05356, 0.0, -0.9986, 0.05356, 0.0, -0.9986, 0.05356, -0.9986, 0.0, 0.05356, -0.9986, 0.0, 0.05356, -0.9986, 0.0, 0.05356, -0.9986, 0.0, 0.05356, 0.0, 0.9986, 0.05356, 0.0, 0.9986, 0.05356, 0.0, 0.9986, 0.05356, 0.0, 0.9986, 0.05356, 0.9986, 0.0, 0.05356, 0.9986, 0.0, 0.05356, 0.9986, 0.0, 0.05356, 0.9986, 0.0, 0.05356, 0.0, -0.9986, 0.05356, 0.0, -0.9986, 0.05356, 0.0, -0.9986, 0.05356, 0.0, -0.9986, 0.05356, -0.9986, 0.0, 0.05356, -0.9986, 0.0, 0.05356, -0.9986, 0.0, 0.05356, -0.9986, 0.0, 0.05356, 0.0, 0.9986, 0.05356, 0.0, 0.9986, 0.05356, 0.0, 0.9986, 0.05356, 0.0, 0.9986, 0.05356, 0.9986, 0.0, 0.05356, 0.9986, 0.0, 0.05356, 0.9986, 0.0, 0.05356, 0.9986, 0.0, 0.05356, 0.0, -0.9986, 0.05356, 0.0, -0.9986, 0.05356, 0.0, -0.9986, 0.05356, 0.0, -0.9986, 0.05356, -0.9986, 0.0, 0.05356, -0.9986, 0.0, 0.05356, -0.9986, 0.0, 0.05356, -0.9986, 0.0, 0.05356, 0.0, 0.9986, 0.05356, 0.0, 0.9986, 0.05356, 0.0, 0.9986, 0.05356, 0.0, 0.9986, 0.05356, 0.9986, 0.0, 0.05356, 0.9986, 0.0, 0.05356, 0.9986, 0.0, 0.05356, 0.9986, 0.0, 0.05356, 0.0, -0.9986, 0.05356, 0.0, -0.9986, 0.05356, 0.0, -0.9986, 0.05356, 0.0, -0.9986, 0.05356, -0.9986, 0.0, 0.05356, -0.9986, 0.0, 0.05356, -0.9986, 0.0, 0.05356, -0.9986, 0.0, 0.05356, 0.0, 0.9986, 0.05356, 0.0, 0.9986, 0.05356, 0.0, 0.9986, 0.05356, 0.0, 0.9986, 0.05356, 0.9986, 0.0, 0.05356, 0.9986, 0.0, 0.05356, 0.9986, 0.0, 0.05356, 0.9986, 0.0, 0.05356, 0.0, -0.9986, 0.05356, 0.0, -0.9986, 0.05356, 0.0, -0.9986, 0.05356, 0.0, -0.9986, 0.05356, -0.9986, 0.0, 0.05356, -0.9986, 0.0, 0.05356, -0.9986, 0.0, 0.05356, -0.9986, 0.0, 0.05356, 0.0, 0.9986, 0.05356, 0.0, 0.9986, 0.05356, 0.0, 0.9986, 0.05356, 0.0, 0.9986, 0.05356, 0.9986, 0.0, 0.05356, 0.9986, 0.0, 0.05356, 0.9986, 0.0, 0.05356, 0.9986, 0.0, 0.05356])] * 3)])
arm_armature = bpy.data.armatures.new('Armature')  # bones are not reproduced
arm_armature_001 = bpy.data.armatures.new('Armature.001')  # bones are not reproduced
arm_armature_002 = bpy.data.armatures.new('Armature.002')  # bones are not reproduced
arm_armature_003 = bpy.data.armatures.new('Armature.003')  # bones are not reproduced

# ---- objects
ob_armature = bpy.data.objects.new('Armature', arm_armature)
ob_midlle_finger = bpy.data.objects.new('midlle finger', me_cube_001)
ob_hand = bpy.data.objects.new('hand', me_cube_002)
ob_armature_001 = bpy.data.objects.new('Armature.001', arm_armature_001)
ob_cube_002 = bpy.data.objects.new('Cube.002', me_cube_003)
ob_armature_002 = bpy.data.objects.new('Armature.002', arm_armature_002)
ob_cube_003 = bpy.data.objects.new('Cube.003', me_cube_004)
ob_armature_003 = bpy.data.objects.new('Armature.003', arm_armature_003)
ob_cube_004 = bpy.data.objects.new('Cube.004', me_cube_005)
ob_empty = bpy.data.objects.new('Empty', None)
ob_empty_002 = bpy.data.objects.new('Empty.002', None)
ob_empty_003 = bpy.data.objects.new('Empty.003', None)

# ---- transforms, parenting, visibility, modifiers, constraints
ob_armature.location = (0.0, 0.0, 0.0)
ob_armature.rotation_euler = (-1.629e-07, 0.0, 0.0)
ob_midlle_finger.parent = ob_armature
ob_midlle_finger.location = (0.0, 0.0, 0.0)
ob_midlle_finger.color = (0.8, 0.8, 0.8, 1.0)
_vg = ob_midlle_finger.vertex_groups.new(name='Bone.01')
_vg.add([0, 1, 2, 3, 8, 9, 10, 11, 48, 49, 50, 51, 52, 53, 54, 55, 56, 57, 58, 59], 1.0, 'REPLACE')
_vg = ob_midlle_finger.vertex_groups.new(name='Bone.02')
_vg.add([8, 9, 10, 11, 12, 13, 14, 15, 60, 61, 62, 63, 64, 65, 66, 67, 68, 69, 70, 71, 72, 73, 74, 75], 1.0, 'REPLACE')
_vg = ob_midlle_finger.vertex_groups.new(name='Bone.00')
_vg.add([4, 5, 6, 7, 12, 13, 14, 15, 16, 17, 18, 19, 20, 21, 22, 23, 24, 25, 26, 27, 28, 29, 30, 31, 32, 33, 34, 35, 36, 37, 38, 39, 40, 41, 42, 43, 44, 45, 46, 47], 1.0, 'REPLACE')
_m = ob_midlle_finger.modifiers.new('Armature', 'ARMATURE')
_m.object = ob_armature
ob_hand.location = (0.0, 0.0, -1.0)
ob_hand.scale = (1.0, 0.3, 1.0)
ob_armature_001.location = (0.8562, -0.03467, -0.03674)
ob_armature_001.rotation_euler = (-1.629e-07, 0.0, 0.0)
ob_cube_002.parent = ob_armature_001
ob_cube_002.location = (0.0, 0.0, 0.0)
ob_cube_002.color = (0.8, 0.8, 0.8, 1.0)
_vg = ob_cube_002.vertex_groups.new(name='Bone.01')
_vg.add([0, 1, 2, 3, 8, 9, 10, 11, 48, 49, 50, 51, 52, 53, 54, 55, 56, 57, 58, 59], 1.0, 'REPLACE')
_vg = ob_cube_002.vertex_groups.new(name='Bone.02')
_vg.add([8, 9, 10, 11, 12, 13, 14, 15, 60, 61, 62, 63, 64, 65, 66, 67, 68, 69, 70, 71, 72, 73, 74, 75], 1.0, 'REPLACE')
_vg = ob_cube_002.vertex_groups.new(name='Bone.00')
_vg.add([4, 5, 6, 7, 12, 13, 14, 15, 16, 17, 18, 19, 20, 21, 22, 23, 24, 25, 26, 27, 28, 29, 30, 31, 32, 33, 34, 35, 36, 37, 38, 39, 40, 41, 42, 43, 44, 45, 46, 47], 1.0, 'REPLACE')
_m = ob_cube_002.modifiers.new('Armature', 'ARMATURE')
_m.object = ob_armature_001
ob_armature_002.location = (-0.8803, -0.08011, -5.737e-07)
ob_armature_002.rotation_euler = (-1.629e-07, 0.0, 0.0)
ob_cube_003.parent = ob_armature_002
ob_cube_003.location = (0.0, 0.0, 0.0)
ob_cube_003.color = (0.8, 0.8, 0.8, 1.0)
_vg = ob_cube_003.vertex_groups.new(name='Bone.01')
_vg.add([0, 1, 2, 3, 8, 9, 10, 11, 48, 49, 50, 51, 52, 53, 54, 55, 56, 57, 58, 59], 1.0, 'REPLACE')
_vg = ob_cube_003.vertex_groups.new(name='Bone.02')
_vg.add([8, 9, 10, 11, 12, 13, 14, 15, 60, 61, 62, 63, 64, 65, 66, 67, 68, 69, 70, 71, 72, 73, 74, 75], 1.0, 'REPLACE')
_vg = ob_cube_003.vertex_groups.new(name='Bone.00')
_vg.add([4, 5, 6, 7, 12, 13, 14, 15, 16, 17, 18, 19, 20, 21, 22, 23, 24, 25, 26, 27, 28, 29, 30, 31, 32, 33, 34, 35, 36, 37, 38, 39, 40, 41, 42, 43, 44, 45, 46, 47], 1.0, 'REPLACE')
_m = ob_cube_003.modifiers.new('Armature', 'ARMATURE')
_m.object = ob_armature_002
ob_armature_003.location = (0.9596, 0.008118, -1.025)
ob_armature_003.rotation_euler = (-0.09593, 0.6789, -0.08873)
ob_cube_004.parent = ob_armature_003
ob_cube_004.location = (0.0, 0.0, 0.0)
ob_cube_004.color = (0.8, 0.8, 0.8, 1.0)
_vg = ob_cube_004.vertex_groups.new(name='Bone.01')
_vg.add([0, 1, 2, 3, 8, 9, 10, 11, 48, 49, 50, 51, 52, 53, 54, 55, 56, 57, 58, 59], 1.0, 'REPLACE')
_vg = ob_cube_004.vertex_groups.new(name='Bone.02')
_vg.add([8, 9, 10, 11, 12, 13, 14, 15, 60, 61, 62, 63, 64, 65, 66, 67, 68, 69, 70, 71, 72, 73, 74, 75], 1.0, 'REPLACE')
_vg = ob_cube_004.vertex_groups.new(name='Bone.00')
_vg.add([4, 5, 6, 7, 12, 13, 14, 15, 16, 17, 18, 19, 20, 21, 22, 23, 24, 25, 26, 27, 28, 29, 30, 31, 32, 33, 34, 35, 36, 37, 38, 39, 40, 41, 42, 43, 44, 45, 46, 47], 1.0, 'REPLACE')
_m = ob_cube_004.modifiers.new('Armature', 'ARMATURE')
_m.object = ob_armature_003
ob_empty.location = (0.912, 1.31, 0.7709)
ob_empty_002.location = (-0.6924, 2.486, 0.9318)
ob_empty_003.location = (3.704, 1.727, 1.751)

# ---- collection membership
col_collection.objects.link(ob_armature)
col_collection.objects.link(ob_midlle_finger)
col_collection.objects.link(ob_hand)
col_collection.objects.link(ob_armature_001)
col_collection.objects.link(ob_cube_002)
col_collection.objects.link(ob_armature_002)
col_collection.objects.link(ob_cube_003)
col_collection.objects.link(ob_armature_003)
col_collection.objects.link(ob_cube_004)
col_collection.objects.link(ob_empty)
col_collection.objects.link(ob_empty_002)
col_collection.objects.link(ob_empty_003)

# ---- scene / render settings (as saved in the file)
scene.frame_start = 1; scene.frame_end = 250; scene.frame_set(22)
scene.render.engine = 'BLENDER_EEVEE_NEXT'
scene.cycles.sampling_pattern = 'TABULATED_SOBOL'
scene.cycles.use_light_tree = False
scene.view_settings.view_transform = 'Filmic'
bpy.context.view_layer.update()

# ---- added for rendering (the .blend has no active camera and no usable light): camera, sun
cam_auto = bpy.data.cameras.new('AutoCamera')
cam_auto.lens = 50.0
cam_auto.sensor_width = 36.0
cam_auto.clip_end = 1000.0
ob_auto_camera = bpy.data.objects.new('AutoCamera', cam_auto)
scene.collection.objects.link(ob_auto_camera)
ob_auto_camera.location = (8.34917, -7.60227, 5.97123)
ob_auto_camera.rotation_euler = (1.09748, -7.21219e-08, 0.694738)
scene.camera = ob_auto_camera
light_auto_sun = bpy.data.lights.new('AutoSun', 'SUN')
light_auto_sun.energy = 3.0
light_auto_sun.angle = 0.0523599
ob_auto_sun = bpy.data.objects.new('AutoSun', light_auto_sun)
scene.collection.objects.link(ob_auto_sun)
ob_auto_sun.rotation_euler = (0.872665, 0.174533, 0.523599)
bpy.context.view_layer.update()

